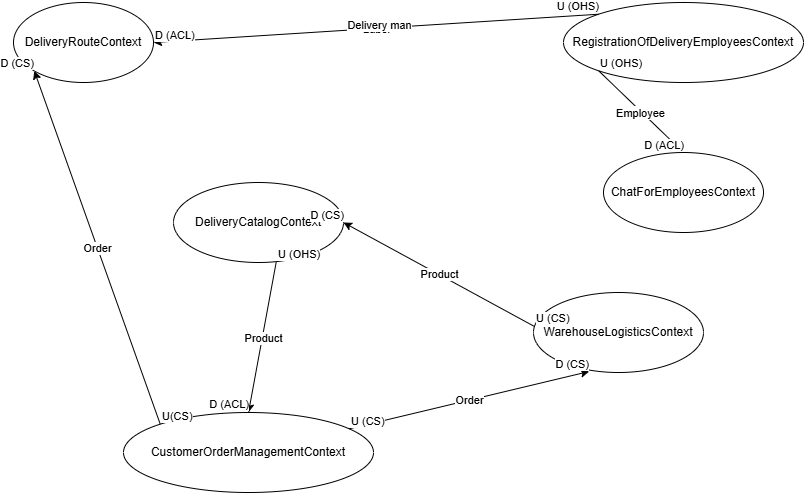

The diagram above was exported from draw.io. Its source (the exported page's mxGraphModel, read from the mxfile embedded in the PNG):
<mxGraphModel dx="1563" dy="846" grid="1" gridSize="10" guides="1" tooltips="1" connect="1" arrows="1" fold="1" page="1" pageScale="1" pageWidth="850" pageHeight="1100" math="0" shadow="0">
  <root>
    <mxCell id="0" />
    <mxCell id="1" parent="0" />
    <mxCell id="_TOcolskFZbGaeBvfcy5-1" parent="1" style="ellipse;whiteSpace=wrap;html=1;" value="DeliveryRouteContext" vertex="1">
      <mxGeometry height="80" width="140" x="30" y="160" as="geometry" />
    </mxCell>
    <mxCell id="_TOcolskFZbGaeBvfcy5-2" parent="1" style="ellipse;whiteSpace=wrap;html=1;" value="WarehouseLogisticsContext" vertex="1">
      <mxGeometry height="80" width="170" x="550" y="450" as="geometry" />
    </mxCell>
    <mxCell id="_TOcolskFZbGaeBvfcy5-3" parent="1" style="ellipse;whiteSpace=wrap;html=1;" value="CustomerOrderManagementContext" vertex="1">
      <mxGeometry height="80" width="250" x="140" y="570" as="geometry" />
    </mxCell>
    <mxCell id="_TOcolskFZbGaeBvfcy5-4" parent="1" style="ellipse;whiteSpace=wrap;html=1;" value="ChatForEmployeesContext" vertex="1">
      <mxGeometry height="80" width="160" x="620" y="310" as="geometry" />
    </mxCell>
    <mxCell id="_TOcolskFZbGaeBvfcy5-5" parent="1" style="ellipse;whiteSpace=wrap;html=1;" value="DeliveryCatalogContext" vertex="1">
      <mxGeometry height="80" width="170" x="190" y="340" as="geometry" />
    </mxCell>
    <mxCell id="_TOcolskFZbGaeBvfcy5-6" parent="1" style="ellipse;whiteSpace=wrap;html=1;" value="RegistrationOfDeliveryEmployeesContext" vertex="1">
      <mxGeometry height="80" width="240" x="580" y="160" as="geometry" />
    </mxCell>
    <mxCell id="_TOcolskFZbGaeBvfcy5-10" edge="1" parent="1" source="_TOcolskFZbGaeBvfcy5-1" style="endArrow=none;html=1;rounded=0;exitX=1;exitY=0.5;exitDx=0;exitDy=0;entryX=0;entryY=0;entryDx=0;entryDy=0;startArrow=classic;startFill=1;endFill=0;" target="_TOcolskFZbGaeBvfcy5-6" value="">
      <mxGeometry relative="1" as="geometry">
        <Array as="points" />
        <mxPoint x="270" y="210" as="sourcePoint" />
        <mxPoint x="510" y="290" as="targetPoint" />
      </mxGeometry>
    </mxCell>
    <mxCell id="_TOcolskFZbGaeBvfcy5-11" connectable="0" parent="_TOcolskFZbGaeBvfcy5-10" style="edgeLabel;resizable=0;html=1;;align=center;verticalAlign=middle;" value="Label" vertex="1">
      <mxGeometry relative="1" as="geometry" />
    </mxCell>
    <mxCell id="_TOcolskFZbGaeBvfcy5-12" connectable="0" parent="_TOcolskFZbGaeBvfcy5-10" style="edgeLabel;resizable=0;html=1;;align=left;verticalAlign=bottom;" value="D (ACL)" vertex="1">
      <mxGeometry relative="1" x="-1" as="geometry" />
    </mxCell>
    <mxCell id="_TOcolskFZbGaeBvfcy5-13" connectable="0" parent="_TOcolskFZbGaeBvfcy5-10" style="edgeLabel;resizable=0;html=1;;align=right;verticalAlign=bottom;" value="U (OHS)" vertex="1">
      <mxGeometry relative="1" x="1" as="geometry">
        <mxPoint as="offset" />
      </mxGeometry>
    </mxCell>
    <mxCell id="_TOcolskFZbGaeBvfcy5-14" connectable="0" parent="_TOcolskFZbGaeBvfcy5-10" style="edgeLabel;html=1;align=center;verticalAlign=middle;resizable=0;points=[];" value="Delivery man" vertex="1">
      <mxGeometry relative="1" x="0.0121" y="3" as="geometry">
        <mxPoint as="offset" />
      </mxGeometry>
    </mxCell>
    <mxCell id="_TOcolskFZbGaeBvfcy5-15" edge="1" parent="1" source="_TOcolskFZbGaeBvfcy5-2" style="endArrow=classic;html=1;rounded=0;exitX=0.004;exitY=0.423;exitDx=0;exitDy=0;exitPerimeter=0;entryX=1;entryY=0.5;entryDx=0;entryDy=0;" target="_TOcolskFZbGaeBvfcy5-5" value="">
      <mxGeometry relative="1" as="geometry">
        <mxPoint x="390" y="310" as="sourcePoint" />
        <mxPoint x="550" y="310" as="targetPoint" />
      </mxGeometry>
    </mxCell>
    <mxCell id="_TOcolskFZbGaeBvfcy5-16" connectable="0" parent="_TOcolskFZbGaeBvfcy5-15" style="edgeLabel;resizable=0;html=1;;align=center;verticalAlign=middle;" value="Product" vertex="1">
      <mxGeometry relative="1" as="geometry" />
    </mxCell>
    <mxCell id="_TOcolskFZbGaeBvfcy5-17" connectable="0" parent="_TOcolskFZbGaeBvfcy5-15" style="edgeLabel;resizable=0;html=1;;align=left;verticalAlign=bottom;" value="U (CS)" vertex="1">
      <mxGeometry relative="1" x="-1" as="geometry" />
    </mxCell>
    <mxCell id="_TOcolskFZbGaeBvfcy5-18" connectable="0" parent="_TOcolskFZbGaeBvfcy5-15" style="edgeLabel;resizable=0;html=1;;align=right;verticalAlign=bottom;" value="D (CS)" vertex="1">
      <mxGeometry relative="1" x="1" as="geometry" />
    </mxCell>
    <mxCell id="_TOcolskFZbGaeBvfcy5-20" edge="1" parent="1" source="_TOcolskFZbGaeBvfcy5-6" style="endArrow=classic;html=1;rounded=0;exitX=0;exitY=1;exitDx=0;exitDy=0;entryX=0.5;entryY=0;entryDx=0;entryDy=0;" target="_TOcolskFZbGaeBvfcy5-4" value="">
      <mxGeometry relative="1" as="geometry">
        <mxPoint x="300" y="410" as="sourcePoint" />
        <mxPoint x="520" y="320" as="targetPoint" />
      </mxGeometry>
    </mxCell>
    <mxCell id="_TOcolskFZbGaeBvfcy5-21" connectable="0" parent="_TOcolskFZbGaeBvfcy5-20" style="edgeLabel;resizable=0;html=1;;align=center;verticalAlign=middle;" value="Label" vertex="1">
      <mxGeometry relative="1" as="geometry" />
    </mxCell>
    <mxCell id="_TOcolskFZbGaeBvfcy5-22" connectable="0" parent="_TOcolskFZbGaeBvfcy5-20" style="edgeLabel;resizable=0;html=1;;align=left;verticalAlign=bottom;" value="U (OHS)" vertex="1">
      <mxGeometry relative="1" x="-1" as="geometry" />
    </mxCell>
    <mxCell id="_TOcolskFZbGaeBvfcy5-23" connectable="0" parent="_TOcolskFZbGaeBvfcy5-20" style="edgeLabel;resizable=0;html=1;;align=right;verticalAlign=bottom;" value="D (ACL)" vertex="1">
      <mxGeometry relative="1" x="1" as="geometry" />
    </mxCell>
    <mxCell id="_TOcolskFZbGaeBvfcy5-24" connectable="0" parent="_TOcolskFZbGaeBvfcy5-20" style="edgeLabel;html=1;align=center;verticalAlign=middle;resizable=0;points=[];" value="Employee" vertex="1">
      <mxGeometry relative="1" x="-0.0078" y="-2" as="geometry">
        <mxPoint as="offset" />
      </mxGeometry>
    </mxCell>
    <mxCell id="_TOcolskFZbGaeBvfcy5-25" edge="1" parent="1" source="_TOcolskFZbGaeBvfcy5-5" style="endArrow=classic;html=1;rounded=0;exitX=0.604;exitY=0.997;exitDx=0;exitDy=0;exitPerimeter=0;entryX=0.5;entryY=0;entryDx=0;entryDy=0;" target="_TOcolskFZbGaeBvfcy5-3" value="">
      <mxGeometry relative="1" as="geometry">
        <mxPoint x="300" y="410" as="sourcePoint" />
        <mxPoint x="460" y="410" as="targetPoint" />
      </mxGeometry>
    </mxCell>
    <mxCell id="_TOcolskFZbGaeBvfcy5-26" connectable="0" parent="_TOcolskFZbGaeBvfcy5-25" style="edgeLabel;resizable=0;html=1;;align=center;verticalAlign=middle;" value="Product" vertex="1">
      <mxGeometry relative="1" as="geometry">
        <mxPoint as="offset" />
      </mxGeometry>
    </mxCell>
    <mxCell id="_TOcolskFZbGaeBvfcy5-27" connectable="0" parent="_TOcolskFZbGaeBvfcy5-25" style="edgeLabel;resizable=0;html=1;;align=left;verticalAlign=bottom;" value="U (OHS)" vertex="1">
      <mxGeometry relative="1" x="-1" as="geometry" />
    </mxCell>
    <mxCell id="_TOcolskFZbGaeBvfcy5-28" connectable="0" parent="_TOcolskFZbGaeBvfcy5-25" style="edgeLabel;resizable=0;html=1;;align=right;verticalAlign=bottom;" value="D (ACL)" vertex="1">
      <mxGeometry relative="1" x="1" as="geometry" />
    </mxCell>
    <mxCell id="_TOcolskFZbGaeBvfcy5-31" edge="1" parent="1" source="_TOcolskFZbGaeBvfcy5-3" style="endArrow=classic;html=1;rounded=0;entryX=0.328;entryY=0.987;entryDx=0;entryDy=0;entryPerimeter=0;" target="_TOcolskFZbGaeBvfcy5-2" value="">
      <mxGeometry relative="1" as="geometry">
        <mxPoint x="230" y="420" as="sourcePoint" />
        <mxPoint x="390" y="420" as="targetPoint" />
      </mxGeometry>
    </mxCell>
    <mxCell id="_TOcolskFZbGaeBvfcy5-32" connectable="0" parent="_TOcolskFZbGaeBvfcy5-31" style="edgeLabel;resizable=0;html=1;;align=center;verticalAlign=middle;" value="Order" vertex="1">
      <mxGeometry relative="1" as="geometry" />
    </mxCell>
    <mxCell id="_TOcolskFZbGaeBvfcy5-33" connectable="0" parent="_TOcolskFZbGaeBvfcy5-31" style="edgeLabel;resizable=0;html=1;;align=left;verticalAlign=bottom;" value="U (CS)" vertex="1">
      <mxGeometry relative="1" x="-1" as="geometry" />
    </mxCell>
    <mxCell id="_TOcolskFZbGaeBvfcy5-34" connectable="0" parent="_TOcolskFZbGaeBvfcy5-31" style="edgeLabel;resizable=0;html=1;;align=right;verticalAlign=bottom;" value="D (CS)" vertex="1">
      <mxGeometry relative="1" x="1" as="geometry" />
    </mxCell>
    <mxCell id="_TOcolskFZbGaeBvfcy5-35" edge="1" parent="1" source="_TOcolskFZbGaeBvfcy5-3" style="endArrow=classic;html=1;rounded=0;exitX=0;exitY=0;exitDx=0;exitDy=0;entryX=0;entryY=1;entryDx=0;entryDy=0;" target="_TOcolskFZbGaeBvfcy5-1" value="">
      <mxGeometry relative="1" as="geometry">
        <mxPoint x="90" y="390" as="sourcePoint" />
        <mxPoint x="250" y="390" as="targetPoint" />
      </mxGeometry>
    </mxCell>
    <mxCell id="_TOcolskFZbGaeBvfcy5-36" connectable="0" parent="_TOcolskFZbGaeBvfcy5-35" style="edgeLabel;resizable=0;html=1;;align=center;verticalAlign=middle;" value="Order" vertex="1">
      <mxGeometry relative="1" as="geometry" />
    </mxCell>
    <mxCell id="_TOcolskFZbGaeBvfcy5-37" connectable="0" parent="_TOcolskFZbGaeBvfcy5-35" style="edgeLabel;resizable=0;html=1;;align=left;verticalAlign=bottom;" value="U(CS)" vertex="1">
      <mxGeometry relative="1" x="-1" as="geometry" />
    </mxCell>
    <mxCell id="_TOcolskFZbGaeBvfcy5-38" connectable="0" parent="_TOcolskFZbGaeBvfcy5-35" style="edgeLabel;resizable=0;html=1;;align=right;verticalAlign=bottom;" value="D (CS)" vertex="1">
      <mxGeometry relative="1" x="1" as="geometry" />
    </mxCell>
  </root>
</mxGraphModel>